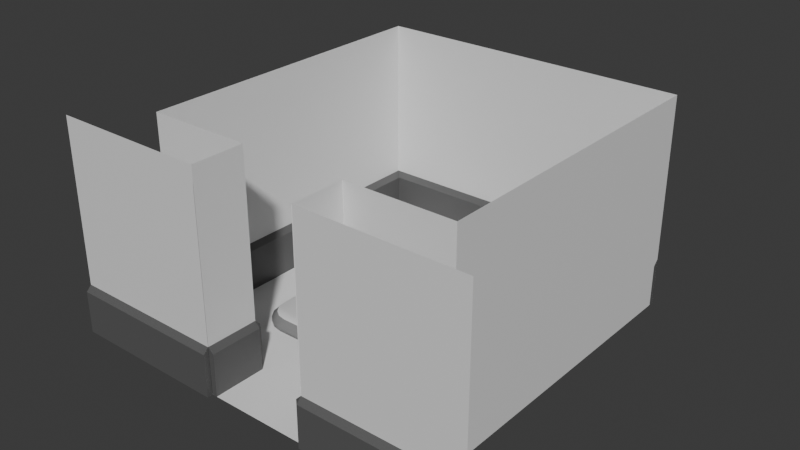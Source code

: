 # Source: delivery_room.blend  (saved by Blender 4.0.36; exported with 4.5.12 LTS)
import bpy
from mathutils import Matrix  # noqa: F401  (used for matrix-valued properties, if any)

bpy.ops.wm.read_factory_settings(use_empty=True)
scene = bpy.context.scene
scene.name = 'Scene'

# ---- materials (node trees are filled in below, after node groups)
mat_walls = bpy.data.materials.new('Walls')
mat_walls.use_transparent_shadow = False
mat_base = bpy.data.materials.new('Base')
mat_base.use_transparent_shadow = False
mat_platform = bpy.data.materials.new('platform')
mat_platform.use_transparent_shadow = False
mat_pattern = bpy.data.materials.new('pattern')
mat_pattern.use_transparent_shadow = False

# ---- material node trees
mat_walls.use_nodes = True; mat_walls.node_tree.nodes.clear()
_N = mat_walls.node_tree.nodes; _L = mat_walls.node_tree.links
n0 = _N.new('ShaderNodeBsdfPrincipled'); n0.name = 'Principled BSDF'; n0.location = (10, 300)
n0.inputs[3].default_value = 1.45
n1 = _N.new('ShaderNodeOutputMaterial'); n1.name = 'Material Output'; n1.location = (300, 300)
_L.new(n0.outputs[0], n1.inputs[0])
n1.is_active_output = True
mat_base.use_nodes = True; mat_base.node_tree.nodes.clear()
_N = mat_base.node_tree.nodes; _L = mat_base.node_tree.links
n0 = _N.new('ShaderNodeBsdfPrincipled'); n0.name = 'Principled BSDF'; n0.location = (10, 300)
n0.inputs[0].default_value = (0.1053, 0.1053, 0.1053, 1.0)
n0.inputs[3].default_value = 1.45
n1 = _N.new('ShaderNodeOutputMaterial'); n1.name = 'Material Output'; n1.location = (300, 300)
_L.new(n0.outputs[0], n1.inputs[0])
n1.is_active_output = True
mat_platform.use_nodes = True; mat_platform.node_tree.nodes.clear()
_N = mat_platform.node_tree.nodes; _L = mat_platform.node_tree.links
n0 = _N.new('ShaderNodeBsdfPrincipled'); n0.name = 'Principled BSDF'; n0.location = (10, 300)
n0.inputs[3].default_value = 1.45
n1 = _N.new('ShaderNodeOutputMaterial'); n1.name = 'Material Output'; n1.location = (300, 300)
_L.new(n0.outputs[0], n1.inputs[0])
n1.is_active_output = True
mat_pattern.use_nodes = True; mat_pattern.node_tree.nodes.clear()
_N = mat_pattern.node_tree.nodes; _L = mat_pattern.node_tree.links
n0 = _N.new('ShaderNodeBsdfPrincipled'); n0.name = 'Principled BSDF'; n0.location = (10, 300)
n0.inputs[0].default_value = (0.2413, 0.2413, 0.2413, 1.0)
n0.inputs[3].default_value = 1.45
n1 = _N.new('ShaderNodeOutputMaterial'); n1.name = 'Material Output'; n1.location = (300, 300)
_L.new(n0.outputs[0], n1.inputs[0])
n1.is_active_output = True

# ---- world
world_world = bpy.data.worlds.new('World'); scene.world = world_world
world_world.use_nodes = True; world_world.node_tree.nodes.clear()
_N = world_world.node_tree.nodes; _L = world_world.node_tree.links
n0 = _N.new('ShaderNodeOutputWorld'); n0.name = 'World Output'; n0.location = (300, 300)
n1 = _N.new('ShaderNodeBackground'); n1.name = 'Background'; n1.location = (10, 300)
n1.inputs[0].default_value = (0.05088, 0.05088, 0.05088, 1.0)
_L.new(n1.outputs[0], n0.inputs[0])
n0.is_active_output = True
world_world.color = (0.05088, 0.05088, 0.05088)
world_world.use_sun_shadow = False
world_world.sun_shadow_jitter_overblur = 0.0

# ---- meshes
me_plane = bpy.data.meshes.new('Plane')
me_plane.from_pydata([(-3.0, -4.0, 0.0), (3.0, -4.0, 0.0), (-3.0, 3.0, 0.0), (3.0, 3.0, 0.0)], [], [(0, 1, 3, 2)])
_uv = me_plane.uv_layers.new(name='UVMap')
_uv.uv.foreach_set('vector', [0.0, 0.0, 1.0, 0.0, 1.0, 1.0, 0.0, 1.0])
me_plane.update()
me_cube_001 = bpy.data.meshes.new('Cube.001')
me_cube_001.from_pydata([(2.393e-07, 3.0, 0.0), (7.144e-07, -3.0, 0.0), (2.393e-07, 3.0, 4.0), (7.144e-07, -3.0, 4.0), (7.144e-07, -3.0, 0.9), (2.393e-07, 3.0, 0.9), (-0.1, 3.0, 0.0), (-0.1, 3.0, 0.8), (-0.1, -3.0, 0.0), (-0.1, -3.0, 0.8)], [], [(4, 5, 7, 9), (4, 3, 2, 5), (5, 4, 1, 0), (0, 6, 7, 5), (8, 9, 7, 6), (4, 9, 8, 1)])
me_cube_001.polygons.foreach_set('material_index', [1, 0, 0, 1, 1, 1])
_uv = me_cube_001.uv_layers.new(name='UVMap')
_uv.uv.foreach_set('vector', [0.0, 0.0, 0.0, 0.0, 0.0, 0.0, 0.0, 0.0, 0.0, 0.0, 0.0, 0.0, 0.0, 0.0, 0.0, 0.0, 0.0, 0.0, 0.0, 0.0, 0.0, 0.0, 0.0, 0.0, 0.0, 0.0, 0.0, 0.0, 0.0, 0.0, 0.0, 0.0, 0.0, 0.0, 0.0, 0.0, 0.0, 0.0, 0.0, 0.0, 0.0, 0.0, 0.0, 0.0, 0.0, 0.0, 0.0, 0.0])
me_cube_001.materials.append(mat_walls)
me_cube_001.materials.append(mat_base)
me_cube_001.use_mirror_vertex_groups = False
me_cube_001.update()
me_cube_002 = bpy.data.meshes.new('Cube.002')
me_cube_002.from_pydata([(2.393e-07, 3.0, 0.0), (7.144e-07, -3.0, 0.0), (2.393e-07, 3.0, 4.0), (7.144e-07, -3.0, 4.0), (7.144e-07, -3.0, 0.9), (2.393e-07, 3.0, 0.9), (-0.1, 3.0, 0.0), (-0.1, 3.0, 0.8), (-0.1, -3.0, 0.0), (-0.1, -3.0, 0.8)], [], [(4, 5, 7, 9), (4, 3, 2, 5), (5, 4, 1, 0), (0, 6, 7, 5), (8, 9, 7, 6), (4, 9, 8, 1)])
me_cube_002.polygons.foreach_set('material_index', [1, 0, 0, 1, 1, 1])
_uv = me_cube_002.uv_layers.new(name='UVMap')
_uv.uv.foreach_set('vector', [0.0, 0.0, 0.0, 0.0, 0.0, 0.0, 0.0, 0.0, 0.0, 0.0, 0.0, 0.0, 0.0, 0.0, 0.0, 0.0, 0.0, 0.0, 0.0, 0.0, 0.0, 0.0, 0.0, 0.0, 0.0, 0.0, 0.0, 0.0, 0.0, 0.0, 0.0, 0.0, 0.0, 0.0, 0.0, 0.0, 0.0, 0.0, 0.0, 0.0, 0.0, 0.0, 0.0, 0.0, 0.0, 0.0, 0.0, 0.0])
me_cube_002.materials.append(mat_walls)
me_cube_002.materials.append(mat_base)
me_cube_002.use_mirror_vertex_groups = False
me_cube_002.update()
me_cube_003 = bpy.data.meshes.new('Cube.003')
me_cube_003.from_pydata([(2.393e-07, 3.0, 0.0), (7.144e-07, -3.0, 0.0), (2.393e-07, 3.0, 4.0), (7.144e-07, -3.0, 4.0), (7.144e-07, -3.0, 0.9), (2.393e-07, 3.0, 0.9), (-0.1, 3.0, 0.0), (-0.1, 3.0, 0.8), (-0.1, -3.0, 0.0), (-0.1, -3.0, 0.8)], [], [(4, 5, 7, 9), (4, 3, 2, 5), (5, 4, 1, 0), (0, 6, 7, 5), (8, 9, 7, 6), (4, 9, 8, 1)])
me_cube_003.polygons.foreach_set('material_index', [1, 0, 0, 1, 1, 1])
_uv = me_cube_003.uv_layers.new(name='UVMap')
_uv.uv.foreach_set('vector', [0.0, 0.0, 0.0, 0.0, 0.0, 0.0, 0.0, 0.0, 0.0, 0.0, 0.0, 0.0, 0.0, 0.0, 0.0, 0.0, 0.0, 0.0, 0.0, 0.0, 0.0, 0.0, 0.0, 0.0, 0.0, 0.0, 0.0, 0.0, 0.0, 0.0, 0.0, 0.0, 0.0, 0.0, 0.0, 0.0, 0.0, 0.0, 0.0, 0.0, 0.0, 0.0, 0.0, 0.0, 0.0, 0.0, 0.0, 0.0])
me_cube_003.materials.append(mat_walls)
me_cube_003.materials.append(mat_base)
me_cube_003.use_mirror_vertex_groups = False
me_cube_003.update()
me_cube_004 = bpy.data.meshes.new('Cube.004')
me_cube_004.from_pydata([(8.829e-08, 1.0, 0.0), (8.654e-07, -1.0, 0.0), (8.829e-08, 1.0, 4.0), (8.654e-07, -1.0, 4.0), (8.654e-07, -1.0, 0.9), (8.829e-08, 1.0, 0.9), (-0.1, 1.0, 0.0), (-0.1, 1.0, 0.8), (-0.1, -1.0, 0.0), (-0.1, -1.0, 0.8)], [], [(4, 5, 7, 9), (4, 3, 2, 5), (5, 4, 1, 0), (0, 6, 7, 5), (8, 9, 7, 6), (4, 9, 8, 1)])
me_cube_004.polygons.foreach_set('material_index', [1, 0, 0, 1, 1, 1])
_uv = me_cube_004.uv_layers.new(name='UVMap')
_uv.uv.foreach_set('vector', [0.0, 0.0, 0.0, 0.0, 0.0, 0.0, 0.0, 0.0, 0.0, 0.0, 0.0, 0.0, 0.0, 0.0, 0.0, 0.0, 0.0, 0.0, 0.0, 0.0, 0.0, 0.0, 0.0, 0.0, 0.0, 0.0, 0.0, 0.0, 0.0, 0.0, 0.0, 0.0, 0.0, 0.0, 0.0, 0.0, 0.0, 0.0, 0.0, 0.0, 0.0, 0.0, 0.0, 0.0, 0.0, 0.0, 0.0, 0.0])
me_cube_004.materials.append(mat_walls)
me_cube_004.materials.append(mat_base)
me_cube_004.use_mirror_vertex_groups = False
me_cube_004.update()
me_cube_005 = bpy.data.meshes.new('Cube.005')
me_cube_005.from_pydata([(8.829e-08, 1.0, 0.0), (8.654e-07, -1.0, 0.0), (8.829e-08, 1.0, 4.0), (8.654e-07, -1.0, 4.0), (8.654e-07, -1.0, 0.9), (8.829e-08, 1.0, 0.9), (-0.1, 1.0, 0.0), (-0.1, 1.0, 0.8), (-0.1, -1.0, 0.0), (-0.1, -1.0, 0.8)], [], [(4, 5, 7, 9), (4, 3, 2, 5), (5, 4, 1, 0), (0, 6, 7, 5), (8, 9, 7, 6), (4, 9, 8, 1)])
me_cube_005.polygons.foreach_set('material_index', [1, 0, 0, 1, 1, 1])
_uv = me_cube_005.uv_layers.new(name='UVMap')
_uv.uv.foreach_set('vector', [0.0, 0.0, 0.0, 0.0, 0.0, 0.0, 0.0, 0.0, 0.0, 0.0, 0.0, 0.0, 0.0, 0.0, 0.0, 0.0, 0.0, 0.0, 0.0, 0.0, 0.0, 0.0, 0.0, 0.0, 0.0, 0.0, 0.0, 0.0, 0.0, 0.0, 0.0, 0.0, 0.0, 0.0, 0.0, 0.0, 0.0, 0.0, 0.0, 0.0, 0.0, 0.0, 0.0, 0.0, 0.0, 0.0, 0.0, 0.0])
me_cube_005.materials.append(mat_walls)
me_cube_005.materials.append(mat_base)
me_cube_005.use_mirror_vertex_groups = False
me_cube_005.update()
me_cube_008 = bpy.data.meshes.new('Cube.008')
me_cube_008.from_pydata([(-1.5, -2.0, 0.0), (-2.0, -1.5, 0.0), (-1.691, -1.962, 0.0), (-1.854, -1.854, 0.0), (-1.962, -1.691, 0.0), (-2.0, 1.5, 0.0), (-1.5, 2.0, 0.0), (-1.962, 1.691, 0.0), (-1.854, 1.854, 0.0), (-1.691, 1.962, 0.0), (2.0, -1.5, 0.0), (1.5, -2.0, 0.0), (1.962, -1.691, 0.0), (1.854, -1.854, 0.0), (1.691, -1.962, 0.0), (1.5, 2.0, 0.0), (2.0, 1.5, 0.0), (1.691, 1.962, 0.0), (1.854, 1.854, 0.0), (1.962, 1.691, 0.0), (-1.9, -1.49, 0.2), (-2.0, -1.5, 0.1), (-1.49, -1.9, 0.2), (-1.5, -2.0, 0.1), (-1.868, -1.652, 0.2), (-1.962, -1.691, 0.1), (-1.781, -1.781, 0.2), (-1.854, -1.854, 0.1), (-1.652, -1.868, 0.2), (-1.691, -1.962, 0.1), (-1.49, 1.9, 0.2), (-1.5, 2.0, 0.1), (-1.9, 1.49, 0.2), (-2.0, 1.5, 0.1), (-1.652, 1.868, 0.2), (-1.691, 1.962, 0.1), (-1.781, 1.781, 0.2), (-1.854, 1.854, 0.1), (-1.868, 1.652, 0.2), (-1.962, 1.691, 0.1), (1.49, -1.9, 0.2), (1.5, -2.0, 0.1), (1.9, -1.49, 0.2), (2.0, -1.5, 0.1), (1.652, -1.868, 0.2), (1.691, -1.962, 0.1), (1.781, -1.781, 0.2), (1.854, -1.854, 0.1), (1.868, -1.652, 0.2), (1.962, -1.691, 0.1), (1.9, 1.49, 0.2), (2.0, 1.5, 0.1), (1.49, 1.9, 0.2), (1.5, 2.0, 0.1), (1.868, 1.652, 0.2), (1.962, 1.691, 0.1), (1.781, 1.781, 0.2), (1.854, 1.854, 0.1), (1.652, 1.868, 0.2), (1.691, 1.962, 0.1)], [], [(3, 27, 25, 4), (45, 14, 13, 47), (0, 23, 29, 2), (50, 54, 56, 58, 52, 30, 34, 36, 38, 32, 20, 24, 26, 28, 22, 40, 44, 46, 48, 42), (39, 7, 5, 33), (11, 41, 23, 0), (31, 6, 9, 35), (2, 29, 27, 3), (1, 21, 33, 5), (6, 31, 53, 15), (37, 8, 7, 39), (41, 11, 14, 45), (35, 9, 8, 37), (59, 17, 15, 53), (57, 18, 17, 59), (55, 19, 18, 57), (49, 12, 10, 43), (47, 13, 12, 49), (51, 16, 19, 55), (16, 51, 43, 10), (5, 7, 8, 9, 6, 15, 17, 18, 19, 16, 10, 12, 13, 14, 11, 0, 2, 3, 4, 1), (22, 28, 29, 23), (28, 26, 27, 29), (26, 24, 25, 27), (24, 20, 21, 25), (34, 30, 31, 35), (36, 34, 35, 37), (38, 36, 37, 39), (32, 38, 39, 33), (54, 50, 51, 55), (56, 54, 55, 57), (58, 56, 57, 59), (52, 58, 59, 53), (44, 40, 41, 45), (46, 44, 45, 47), (48, 46, 47, 49), (42, 48, 49, 43), (20, 32, 33, 21), (40, 22, 23, 41), (43, 51, 50, 42), (53, 31, 30, 52), (4, 25, 21, 1)])
me_cube_008.polygons.foreach_set('use_smooth', [True] * 42)
me_cube_008.polygons.foreach_set('material_index', [1, 1, 1, 0, 1, 1, 1, 1, 1, 1, 1, 1, 1, 1, 1, 1, 1, 1, 1, 1, 1, 1, 1, 1, 1, 1, 1, 1, 1, 1, 1, 1, 1, 1, 1, 1, 1, 1, 1, 1, 1, 1])
_uv = me_cube_008.uv_layers.new(name='UVMap')
_uv.uv.foreach_set('vector', [0.2789, 0.02782, 0.2789, 0.5, 0.2675, 0.5, 0.2675, 0.02782, 0.5096, 0.5, 0.5096, 0.02782, 0.521, 0.02782, 0.521, 0.5, 0.3008, 0.02782, 0.3008, 0.5, 0.2903, 0.5, 0.2903, 0.02782, 0.6313, 0.5319, 0.6333, 0.5217, 0.6387, 0.5137, 0.6467, 0.5083, 0.6569, 0.5063, 0.8431, 0.5062, 0.8533, 0.5083, 0.8613, 0.5137, 0.8667, 0.5217, 0.8687, 0.5319, 0.8687, 0.7181, 0.8667, 0.7283, 0.8613, 0.7363, 0.8533, 0.7417, 0.8431, 0.7438, 0.6569, 0.7437, 0.6467, 0.7417, 0.6387, 0.7363, 0.6333, 0.7283, 0.6312, 0.7181, 0.04828, 0.5, 0.04828, 0.02782, 0.05875, 0.02782, 0.05875, 0.5, 0.4991, 0.02782, 0.4991, 0.5, 0.3008, 0.5, 0.3008, 0.02782, 0.01502, 0.5, 0.01502, 0.02782, 0.02549, 0.02782, 0.02549, 0.5, 0.2903, 0.02782, 0.2903, 0.5, 0.2789, 0.5, 0.2789, 0.02782, 0.2571, 0.02782, 0.2571, 0.5, 0.05875, 0.5, 0.05875, 0.02782, 0.9832, 0.02782, 0.9832, 0.5, 0.7849, 0.5, 0.7849, 0.02782, 0.03689, 0.5, 0.03689, 0.02782, 0.04828, 0.02782, 0.04828, 0.5, 0.4991, 0.5, 0.4991, 0.02782, 0.5096, 0.02782, 0.5096, 0.5, 0.02549, 0.5, 0.02549, 0.02782, 0.03689, 0.02782, 0.03689, 0.5, 0.7744, 0.5, 0.7744, 0.02782, 0.7849, 0.02782, 0.7849, 0.5, 0.763, 0.5, 0.763, 0.02782, 0.7744, 0.02782, 0.7744, 0.5, 0.7516, 0.5, 0.7516, 0.02782, 0.763, 0.02782, 0.763, 0.5, 0.5324, 0.5, 0.5324, 0.02782, 0.5428, 0.02782, 0.5428, 0.5, 0.521, 0.5, 0.521, 0.02782, 0.5324, 0.02782, 0.5324, 0.5, 0.7412, 0.5, 0.7412, 0.02782, 0.7516, 0.02782, 0.7516, 0.5, 0.7412, 0.02782, 0.7412, 0.5, 0.5428, 0.5, 0.5428, 0.02782, 0.125, 0.5312, 0.1274, 0.5193, 0.1342, 0.5092, 0.1443, 0.5024, 0.1562, 0.5, 0.3438, 0.5, 0.3557, 0.5024, 0.3658, 0.5092, 0.3726, 0.5193, 0.375, 0.5312, 0.375, 0.7188, 0.3726, 0.7307, 0.3658, 0.7408, 0.3557, 0.7476, 0.3438, 0.75, 0.1562, 0.75, 0.1443, 0.7476, 0.1342, 0.7408, 0.1274, 0.7307, 0.125, 0.7188, 0.2975, 0.9722, 0.2884, 0.9722, 0.2903, 0.5, 0.3008, 0.5, 0.2884, 0.9722, 0.2789, 0.9722, 0.2789, 0.5, 0.2903, 0.5, 0.2789, 0.9722, 0.2695, 0.9722, 0.2675, 0.5, 0.2789, 0.5, 0.2695, 0.9722, 0.2604, 0.9722, 0.2571, 0.5, 0.2675, 0.5, 0.02747, 0.9722, 0.01835, 0.9722, 0.01502, 0.5, 0.02549, 0.5, 0.03689, 0.9722, 0.02747, 0.9722, 0.02549, 0.5, 0.03689, 0.5, 0.0463, 0.9722, 0.03689, 0.9722, 0.03689, 0.5, 0.04828, 0.5, 0.05542, 0.9722, 0.0463, 0.9722, 0.04828, 0.5, 0.05875, 0.5, 0.7536, 0.9722, 0.7445, 0.9722, 0.7412, 0.5, 0.7516, 0.5, 0.763, 0.9722, 0.7536, 0.9722, 0.7516, 0.5, 0.763, 0.5, 0.7725, 0.9722, 0.763, 0.9722, 0.763, 0.5, 0.7744, 0.5, 0.7816, 0.9722, 0.7725, 0.9722, 0.7744, 0.5, 0.7849, 0.5, 0.5116, 0.9722, 0.5024, 0.9722, 0.4991, 0.5, 0.5096, 0.5, 0.521, 0.9722, 0.5116, 0.9722, 0.5096, 0.5, 0.521, 0.5, 0.5304, 0.9722, 0.521, 0.9722, 0.521, 0.5, 0.5324, 0.5, 0.5395, 0.9722, 0.5304, 0.9722, 0.5324, 0.5, 0.5428, 0.5, 0.2604, 0.9722, 0.05542, 0.9722, 0.05875, 0.5, 0.2571, 0.5, 0.5024, 0.9722, 0.2975, 0.9722, 0.3008, 0.5, 0.4991, 0.5, 0.5428, 0.5, 0.7412, 0.5, 0.7445, 0.9722, 0.5395, 0.9722, 0.7849, 0.5, 0.9832, 0.5, 0.9865, 0.9722, 0.7816, 0.9722, 0.2675, 0.02782, 0.2675, 0.5, 0.2571, 0.5, 0.2571, 0.02782])
me_cube_008.materials.append(mat_platform)
me_cube_008.materials.append(mat_pattern)
me_cube_008.update()
me_cube_009 = bpy.data.meshes.new('Cube.009')
me_cube_009.from_pydata([(1.751e-07, 0.5, 0.0), (7.786e-07, -0.5, 0.0), (1.751e-07, 0.5, 4.0), (7.786e-07, -0.5, 4.0), (7.786e-07, -0.5, 0.9), (1.751e-07, 0.5, 0.9), (-0.1, 0.5, 0.0), (-0.1, 0.5, 0.8), (-0.1, -0.5, 0.0), (-0.1, -0.5, 0.8)], [], [(4, 5, 7, 9), (4, 3, 2, 5), (5, 4, 1, 0), (0, 6, 7, 5), (8, 9, 7, 6), (4, 9, 8, 1)])
me_cube_009.polygons.foreach_set('material_index', [1, 0, 0, 1, 1, 1])
_uv = me_cube_009.uv_layers.new(name='UVMap')
_uv.uv.foreach_set('vector', [0.0, 0.0, 0.0, 0.0, 0.0, 0.0, 0.0, 0.0, 0.0, 0.0, 0.0, 0.0, 0.0, 0.0, 0.0, 0.0, 0.0, 0.0, 0.0, 0.0, 0.0, 0.0, 0.0, 0.0, 0.0, 0.0, 0.0, 0.0, 0.0, 0.0, 0.0, 0.0, 0.0, 0.0, 0.0, 0.0, 0.0, 0.0, 0.0, 0.0, 0.0, 0.0, 0.0, 0.0, 0.0, 0.0, 0.0, 0.0])
me_cube_009.materials.append(mat_walls)
me_cube_009.materials.append(mat_base)
me_cube_009.use_mirror_vertex_groups = False
me_cube_009.update()
me_cube_010 = bpy.data.meshes.new('Cube.010')
me_cube_010.from_pydata([(1.751e-07, 0.5, 0.0), (7.786e-07, -0.5, 0.0), (1.751e-07, 0.5, 4.0), (7.786e-07, -0.5, 4.0), (7.786e-07, -0.5, 0.9), (1.751e-07, 0.5, 0.9), (-0.1, 0.5, 0.0), (-0.1, 0.5, 0.8), (-0.1, -0.5, 0.0), (-0.1, -0.5, 0.8)], [], [(4, 5, 7, 9), (4, 3, 2, 5), (5, 4, 1, 0), (0, 6, 7, 5), (8, 9, 7, 6), (4, 9, 8, 1)])
me_cube_010.polygons.foreach_set('material_index', [1, 0, 0, 1, 1, 1])
_uv = me_cube_010.uv_layers.new(name='UVMap')
_uv.uv.foreach_set('vector', [0.0, 0.0, 0.0, 0.0, 0.0, 0.0, 0.0, 0.0, 0.0, 0.0, 0.0, 0.0, 0.0, 0.0, 0.0, 0.0, 0.0, 0.0, 0.0, 0.0, 0.0, 0.0, 0.0, 0.0, 0.0, 0.0, 0.0, 0.0, 0.0, 0.0, 0.0, 0.0, 0.0, 0.0, 0.0, 0.0, 0.0, 0.0, 0.0, 0.0, 0.0, 0.0, 0.0, 0.0, 0.0, 0.0, 0.0, 0.0])
me_cube_010.materials.append(mat_walls)
me_cube_010.materials.append(mat_base)
me_cube_010.use_mirror_vertex_groups = False
me_cube_010.update()
me_cube_011 = bpy.data.meshes.new('Cube.011')
me_cube_011.from_pydata([(-8.203e-07, 2.0, 0.0), (1.11e-06, -1.0, 0.0), (-8.203e-07, 2.0, 4.0), (1.11e-06, -1.0, 4.0), (1.11e-06, -1.0, 0.9), (-8.203e-07, 2.0, 0.9), (-0.1, 2.0, 0.0), (-0.1, 2.0, 0.8), (-0.1, -1.0, 0.0), (-0.1, -1.0, 0.8)], [], [(4, 5, 7, 9), (4, 3, 2, 5), (5, 4, 1, 0), (0, 6, 7, 5), (8, 9, 7, 6), (4, 9, 8, 1)])
me_cube_011.polygons.foreach_set('material_index', [1, 0, 0, 1, 1, 1])
_uv = me_cube_011.uv_layers.new(name='UVMap')
_uv.uv.foreach_set('vector', [0.0, 0.0, 0.0, 0.0, 0.0, 0.0, 0.0, 0.0, 0.0, 0.0, 0.0, 0.0, 0.0, 0.0, 0.0, 0.0, 0.0, 0.0, 0.0, 0.0, 0.0, 0.0, 0.0, 0.0, 0.0, 0.0, 0.0, 0.0, 0.0, 0.0, 0.0, 0.0, 0.0, 0.0, 0.0, 0.0, 0.0, 0.0, 0.0, 0.0, 0.0, 0.0, 0.0, 0.0, 0.0, 0.0, 0.0, 0.0])
me_cube_011.materials.append(mat_walls)
me_cube_011.materials.append(mat_base)
me_cube_011.use_mirror_vertex_groups = False
me_cube_011.update()
me_cube_012 = bpy.data.meshes.new('Cube.012')
me_cube_012.from_pydata([(-1.567e-07, 1.0, 0.0), (1.774e-06, -2.0, 0.0), (-1.567e-07, 1.0, 4.0), (1.774e-06, -2.0, 4.0), (1.774e-06, -2.0, 0.9), (-1.567e-07, 1.0, 0.9), (-0.1, 1.0, 0.0), (-0.1, 1.0, 0.8), (-0.1, -2.0, 0.0), (-0.1, -2.0, 0.8)], [], [(4, 5, 7, 9), (4, 3, 2, 5), (5, 4, 1, 0), (0, 6, 7, 5), (8, 9, 7, 6), (4, 9, 8, 1)])
me_cube_012.polygons.foreach_set('material_index', [1, 0, 0, 1, 1, 1])
_uv = me_cube_012.uv_layers.new(name='UVMap')
_uv.uv.foreach_set('vector', [0.0, 0.0, 0.0, 0.0, 0.0, 0.0, 0.0, 0.0, 0.0, 0.0, 0.0, 0.0, 0.0, 0.0, 0.0, 0.0, 0.0, 0.0, 0.0, 0.0, 0.0, 0.0, 0.0, 0.0, 0.0, 0.0, 0.0, 0.0, 0.0, 0.0, 0.0, 0.0, 0.0, 0.0, 0.0, 0.0, 0.0, 0.0, 0.0, 0.0, 0.0, 0.0, 0.0, 0.0, 0.0, 0.0, 0.0, 0.0])
me_cube_012.materials.append(mat_walls)
me_cube_012.materials.append(mat_base)
me_cube_012.use_mirror_vertex_groups = False
me_cube_012.update()

# ---- objects
ob_floor = bpy.data.objects.new('floor', me_plane)
ob_wall = bpy.data.objects.new('wall', me_cube_001)
ob_wall_001 = bpy.data.objects.new('wall.001', me_cube_002)
ob_wall_003 = bpy.data.objects.new('wall.003', me_cube_003)
ob_wall_002 = bpy.data.objects.new('wall.002', me_cube_004)
ob_wall_005 = bpy.data.objects.new('wall.005', me_cube_005)
ob_delivery_platform = bpy.data.objects.new('delivery_platform', me_cube_008)
ob_wall_007 = bpy.data.objects.new('wall.007', me_cube_009)
ob_wall_008 = bpy.data.objects.new('wall.008', me_cube_010)
ob_wall_004 = bpy.data.objects.new('wall.004', me_cube_011)
ob_wall_006 = bpy.data.objects.new('wall.006', me_cube_012)

# ---- transforms, parenting, visibility, modifiers, constraints
ob_floor.location = (0.0, 0.0, 0.005)
ob_wall.location = (0.0, 3.0, 0.0)
ob_wall.rotation_euler = (0.0, -0.0, 1.571)
ob_wall.lock_rotations_4d = False
ob_wall.empty_display_type = 'ARROWS'
ob_wall.lineart.crease_threshold = 0.0
ob_wall_001.location = (3.0, 0.0, 0.0)
ob_wall_001.lock_rotations_4d = False
ob_wall_001.empty_display_type = 'ARROWS'
ob_wall_001.lineart.crease_threshold = 0.0
ob_wall_003.location = (-3.0, 0.0, 0.0)
ob_wall_003.rotation_euler = (0.0, -0.0, -3.142)
ob_wall_003.lock_rotations_4d = False
ob_wall_003.empty_display_type = 'ARROWS'
ob_wall_003.lineart.crease_threshold = 0.0
ob_wall_002.location = (-2.0, -3.0, 0.0)
ob_wall_002.rotation_euler = (0.0, -0.0, -1.571)
ob_wall_002.lock_rotations_4d = False
ob_wall_002.empty_display_type = 'ARROWS'
ob_wall_002.lineart.crease_threshold = 0.0
ob_wall_005.location = (2.0, -3.0, 0.0)
ob_wall_005.rotation_euler = (0.0, -0.0, -1.571)
ob_wall_005.lock_rotations_4d = False
ob_wall_005.empty_display_type = 'ARROWS'
ob_wall_005.lineart.crease_threshold = 0.0
ob_delivery_platform.location = (0.0, 0.0, 0.0)
ob_wall_007.location = (1.0, -3.5, 0.0)
ob_wall_007.rotation_euler = (0.0, -0.0, -6.283)
ob_wall_007.lock_rotations_4d = False
ob_wall_007.empty_display_type = 'ARROWS'
ob_wall_007.lineart.crease_threshold = 0.0
ob_wall_008.location = (-1.0, -3.5, 0.0)
ob_wall_008.rotation_euler = (0.0, -0.0, -9.425)
ob_wall_008.lock_rotations_4d = False
ob_wall_008.empty_display_type = 'ARROWS'
ob_wall_008.lineart.crease_threshold = 0.0
ob_wall_004.location = (-2.0, -4.0, 0.0)
ob_wall_004.rotation_euler = (0.0, -0.0, -11.0)
ob_wall_004.lock_rotations_4d = False
ob_wall_004.empty_display_type = 'ARROWS'
ob_wall_004.lineart.crease_threshold = 0.0
ob_wall_006.location = (2.0, -4.0, 0.0)
ob_wall_006.rotation_euler = (0.0, -0.0, -11.0)
ob_wall_006.lock_rotations_4d = False
ob_wall_006.empty_display_type = 'ARROWS'
ob_wall_006.lineart.crease_threshold = 0.0

# ---- collection membership
scene.collection.objects.link(ob_floor)
scene.collection.objects.link(ob_wall)
scene.collection.objects.link(ob_wall_001)
scene.collection.objects.link(ob_wall_003)
scene.collection.objects.link(ob_wall_002)
scene.collection.objects.link(ob_wall_005)
scene.collection.objects.link(ob_delivery_platform)
scene.collection.objects.link(ob_wall_007)
scene.collection.objects.link(ob_wall_008)
scene.collection.objects.link(ob_wall_004)
scene.collection.objects.link(ob_wall_006)

# ---- scene / render settings (as saved in the file)
scene.frame_start = 1; scene.frame_end = 250; scene.frame_set(1)
scene.render.engine = 'BLENDER_EEVEE_NEXT'
scene.cycles.sampling_pattern = 'TABULATED_SOBOL'
bpy.context.view_layer.update()

# ---- added for rendering (the .blend has no active camera and no usable light): camera, sun
cam_auto = bpy.data.cameras.new('AutoCamera')
cam_auto.lens = 50.0
cam_auto.sensor_width = 36.0
cam_auto.clip_end = 1000.0
ob_auto_camera = bpy.data.objects.new('AutoCamera', cam_auto)
scene.collection.objects.link(ob_auto_camera)
ob_auto_camera.location = (10.5658, -13.229, 10.4526)
ob_auto_camera.rotation_euler = (1.09748, -7.21219e-08, 0.694738)
scene.camera = ob_auto_camera
light_auto_sun = bpy.data.lights.new('AutoSun', 'SUN')
light_auto_sun.energy = 3.0
light_auto_sun.angle = 0.0523599
ob_auto_sun = bpy.data.objects.new('AutoSun', light_auto_sun)
scene.collection.objects.link(ob_auto_sun)
ob_auto_sun.rotation_euler = (0.872665, 0.174533, 0.523599)
bpy.context.view_layer.update()
